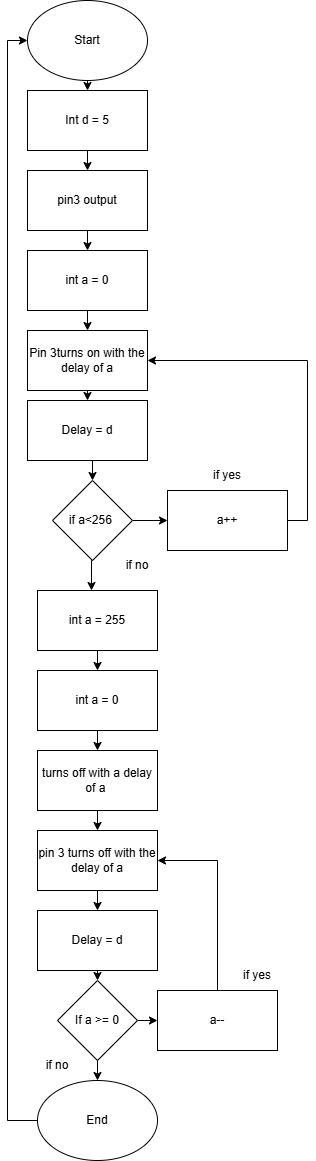

The diagram above was exported from draw.io. Its source (the exported page's mxGraphModel, read from the mxfile embedded in the PNG):
<mxGraphModel dx="431" dy="1886" grid="1" gridSize="10" guides="1" tooltips="1" connect="1" arrows="1" fold="1" page="1" pageScale="1" pageWidth="850" pageHeight="1100" math="0" shadow="0">
  <root>
    <mxCell id="0" />
    <mxCell id="1" parent="0" />
    <mxCell id="w9FXlr0KETtOgASFimwU-3" edge="1" parent="1" source="w9FXlr0KETtOgASFimwU-1" style="edgeStyle=orthogonalEdgeStyle;rounded=0;orthogonalLoop=1;jettySize=auto;html=1;exitX=0.5;exitY=1;exitDx=0;exitDy=0;entryX=0.5;entryY=0;entryDx=0;entryDy=0;" target="w9FXlr0KETtOgASFimwU-2">
      <mxGeometry relative="1" as="geometry" />
    </mxCell>
    <mxCell id="w9FXlr0KETtOgASFimwU-1" parent="1" style="ellipse;whiteSpace=wrap;html=1;" value="Start" vertex="1">
      <mxGeometry height="80" width="120" x="360" y="-70" as="geometry" />
    </mxCell>
    <mxCell id="w9FXlr0KETtOgASFimwU-9" edge="1" parent="1" source="w9FXlr0KETtOgASFimwU-2" style="edgeStyle=orthogonalEdgeStyle;rounded=0;orthogonalLoop=1;jettySize=auto;html=1;exitX=0.5;exitY=1;exitDx=0;exitDy=0;entryX=0.5;entryY=0;entryDx=0;entryDy=0;" target="w9FXlr0KETtOgASFimwU-4">
      <mxGeometry relative="1" as="geometry" />
    </mxCell>
    <mxCell id="w9FXlr0KETtOgASFimwU-2" parent="1" style="rounded=0;whiteSpace=wrap;html=1;" value="Int d = 5" vertex="1">
      <mxGeometry height="60" width="120" x="360" y="20" as="geometry" />
    </mxCell>
    <mxCell id="w9FXlr0KETtOgASFimwU-8" edge="1" parent="1" source="w9FXlr0KETtOgASFimwU-4" style="edgeStyle=orthogonalEdgeStyle;rounded=0;orthogonalLoop=1;jettySize=auto;html=1;exitX=0.5;exitY=1;exitDx=0;exitDy=0;entryX=0.5;entryY=0;entryDx=0;entryDy=0;" target="w9FXlr0KETtOgASFimwU-5">
      <mxGeometry relative="1" as="geometry" />
    </mxCell>
    <mxCell id="w9FXlr0KETtOgASFimwU-4" parent="1" style="rounded=0;whiteSpace=wrap;html=1;" value="pin3 output" vertex="1">
      <mxGeometry height="60" width="120" x="360" y="100" as="geometry" />
    </mxCell>
    <mxCell id="w9FXlr0KETtOgASFimwU-31" edge="1" parent="1" source="w9FXlr0KETtOgASFimwU-5" style="edgeStyle=orthogonalEdgeStyle;rounded=0;orthogonalLoop=1;jettySize=auto;html=1;exitX=0.5;exitY=1;exitDx=0;exitDy=0;entryX=0.5;entryY=0;entryDx=0;entryDy=0;" target="w9FXlr0KETtOgASFimwU-13">
      <mxGeometry relative="1" as="geometry" />
    </mxCell>
    <mxCell id="w9FXlr0KETtOgASFimwU-5" parent="1" style="rounded=0;whiteSpace=wrap;html=1;" value="int a = 0" vertex="1">
      <mxGeometry height="60" width="120" x="360" y="180" as="geometry" />
    </mxCell>
    <mxCell id="w9FXlr0KETtOgASFimwU-14" edge="1" parent="1" source="w9FXlr0KETtOgASFimwU-6" style="edgeStyle=orthogonalEdgeStyle;rounded=0;orthogonalLoop=1;jettySize=auto;html=1;exitX=1;exitY=0.5;exitDx=0;exitDy=0;" target="w9FXlr0KETtOgASFimwU-10">
      <mxGeometry relative="1" as="geometry" />
    </mxCell>
    <mxCell id="w9FXlr0KETtOgASFimwU-6" parent="1" style="rhombus;whiteSpace=wrap;html=1;" value="if a&amp;lt;256&amp;nbsp;" vertex="1">
      <mxGeometry height="80" width="80" x="385" y="410" as="geometry" />
    </mxCell>
    <mxCell id="w9FXlr0KETtOgASFimwU-15" edge="1" parent="1" source="w9FXlr0KETtOgASFimwU-10" style="edgeStyle=orthogonalEdgeStyle;rounded=0;orthogonalLoop=1;jettySize=auto;html=1;exitX=1;exitY=0.5;exitDx=0;exitDy=0;entryX=1;entryY=0.5;entryDx=0;entryDy=0;" target="w9FXlr0KETtOgASFimwU-13">
      <mxGeometry relative="1" as="geometry" />
    </mxCell>
    <mxCell id="w9FXlr0KETtOgASFimwU-10" parent="1" style="rounded=0;whiteSpace=wrap;html=1;" value="a++" vertex="1">
      <mxGeometry height="60" width="120" x="500" y="420" as="geometry" />
    </mxCell>
    <mxCell id="w9FXlr0KETtOgASFimwU-11" parent="1" style="text;html=1;whiteSpace=wrap;strokeColor=none;fillColor=none;align=center;verticalAlign=middle;rounded=0;" value="if yes" vertex="1">
      <mxGeometry height="30" width="60" x="530" y="390" as="geometry" />
    </mxCell>
    <mxCell id="w9FXlr0KETtOgASFimwU-30" edge="1" parent="1" source="w9FXlr0KETtOgASFimwU-13" style="edgeStyle=orthogonalEdgeStyle;rounded=0;orthogonalLoop=1;jettySize=auto;html=1;exitX=0.5;exitY=1;exitDx=0;exitDy=0;entryX=0.5;entryY=0;entryDx=0;entryDy=0;" target="w9FXlr0KETtOgASFimwU-17">
      <mxGeometry relative="1" as="geometry" />
    </mxCell>
    <mxCell id="w9FXlr0KETtOgASFimwU-13" parent="1" style="rounded=0;whiteSpace=wrap;html=1;" value="Pin 3turns on with the delay of a" vertex="1">
      <mxGeometry height="60" width="120" x="360" y="260" as="geometry" />
    </mxCell>
    <mxCell id="w9FXlr0KETtOgASFimwU-18" edge="1" parent="1" source="w9FXlr0KETtOgASFimwU-17" style="edgeStyle=orthogonalEdgeStyle;rounded=0;orthogonalLoop=1;jettySize=auto;html=1;exitX=0.5;exitY=1;exitDx=0;exitDy=0;entryX=0.5;entryY=0;entryDx=0;entryDy=0;" target="w9FXlr0KETtOgASFimwU-6">
      <mxGeometry relative="1" as="geometry" />
    </mxCell>
    <mxCell id="w9FXlr0KETtOgASFimwU-17" parent="1" style="rounded=0;whiteSpace=wrap;html=1;" value="Delay = d" vertex="1">
      <mxGeometry height="60" width="120" x="360" y="330" as="geometry" />
    </mxCell>
    <mxCell id="w9FXlr0KETtOgASFimwU-25" edge="1" parent="1" source="w9FXlr0KETtOgASFimwU-19" style="edgeStyle=orthogonalEdgeStyle;rounded=0;orthogonalLoop=1;jettySize=auto;html=1;exitX=0.5;exitY=1;exitDx=0;exitDy=0;entryX=0.5;entryY=0;entryDx=0;entryDy=0;" target="w9FXlr0KETtOgASFimwU-23">
      <mxGeometry relative="1" as="geometry" />
    </mxCell>
    <mxCell id="w9FXlr0KETtOgASFimwU-19" parent="1" style="rounded=0;whiteSpace=wrap;html=1;" value="int a = 255" vertex="1">
      <mxGeometry height="60" width="120" x="370" y="520" as="geometry" />
    </mxCell>
    <mxCell id="w9FXlr0KETtOgASFimwU-20" parent="1" style="text;html=1;whiteSpace=wrap;strokeColor=none;fillColor=none;align=center;verticalAlign=middle;rounded=0;" value="if no" vertex="1">
      <mxGeometry height="30" width="60" x="440" y="480" as="geometry" />
    </mxCell>
    <mxCell id="w9FXlr0KETtOgASFimwU-21" edge="1" parent="1" source="w9FXlr0KETtOgASFimwU-6" style="edgeStyle=orthogonalEdgeStyle;rounded=0;orthogonalLoop=1;jettySize=auto;html=1;exitX=0.5;exitY=1;exitDx=0;exitDy=0;entryX=0.45;entryY=0;entryDx=0;entryDy=0;entryPerimeter=0;" target="w9FXlr0KETtOgASFimwU-19">
      <mxGeometry relative="1" as="geometry" />
    </mxCell>
    <mxCell id="w9FXlr0KETtOgASFimwU-29" edge="1" parent="1" source="w9FXlr0KETtOgASFimwU-22" style="edgeStyle=orthogonalEdgeStyle;rounded=0;orthogonalLoop=1;jettySize=auto;html=1;exitX=0.5;exitY=1;exitDx=0;exitDy=0;entryX=0.5;entryY=0;entryDx=0;entryDy=0;" target="w9FXlr0KETtOgASFimwU-28">
      <mxGeometry relative="1" as="geometry" />
    </mxCell>
    <mxCell id="w9FXlr0KETtOgASFimwU-22" parent="1" style="rounded=0;whiteSpace=wrap;html=1;" value="turns off with a delay of a&amp;nbsp;" vertex="1">
      <mxGeometry height="60" width="120" x="370" y="680" as="geometry" />
    </mxCell>
    <mxCell id="w9FXlr0KETtOgASFimwU-24" edge="1" parent="1" source="w9FXlr0KETtOgASFimwU-23" style="edgeStyle=orthogonalEdgeStyle;rounded=0;orthogonalLoop=1;jettySize=auto;html=1;exitX=0.5;exitY=1;exitDx=0;exitDy=0;entryX=0.5;entryY=0;entryDx=0;entryDy=0;" target="w9FXlr0KETtOgASFimwU-22">
      <mxGeometry relative="1" as="geometry" />
    </mxCell>
    <mxCell id="w9FXlr0KETtOgASFimwU-23" parent="1" style="rounded=0;whiteSpace=wrap;html=1;" value="int a = 0" vertex="1">
      <mxGeometry height="60" width="120" x="370" y="600" as="geometry" />
    </mxCell>
    <mxCell id="w9FXlr0KETtOgASFimwU-36" edge="1" parent="1" source="w9FXlr0KETtOgASFimwU-26" style="edgeStyle=orthogonalEdgeStyle;rounded=0;orthogonalLoop=1;jettySize=auto;html=1;exitX=1;exitY=0.5;exitDx=0;exitDy=0;entryX=0;entryY=0.5;entryDx=0;entryDy=0;" target="w9FXlr0KETtOgASFimwU-35">
      <mxGeometry relative="1" as="geometry" />
    </mxCell>
    <mxCell id="w9FXlr0KETtOgASFimwU-40" edge="1" parent="1" source="w9FXlr0KETtOgASFimwU-26" style="edgeStyle=orthogonalEdgeStyle;rounded=0;orthogonalLoop=1;jettySize=auto;html=1;exitX=0.5;exitY=1;exitDx=0;exitDy=0;entryX=0.5;entryY=0;entryDx=0;entryDy=0;" target="w9FXlr0KETtOgASFimwU-39">
      <mxGeometry relative="1" as="geometry" />
    </mxCell>
    <mxCell id="w9FXlr0KETtOgASFimwU-26" parent="1" style="rhombus;whiteSpace=wrap;html=1;" value="If a &amp;gt;= 0" vertex="1">
      <mxGeometry height="80" width="80" x="390" y="910" as="geometry" />
    </mxCell>
    <mxCell id="w9FXlr0KETtOgASFimwU-33" edge="1" parent="1" source="w9FXlr0KETtOgASFimwU-28" style="edgeStyle=orthogonalEdgeStyle;rounded=0;orthogonalLoop=1;jettySize=auto;html=1;exitX=0.5;exitY=1;exitDx=0;exitDy=0;entryX=0.5;entryY=0;entryDx=0;entryDy=0;" target="w9FXlr0KETtOgASFimwU-32">
      <mxGeometry relative="1" as="geometry" />
    </mxCell>
    <mxCell id="w9FXlr0KETtOgASFimwU-28" parent="1" style="rounded=0;whiteSpace=wrap;html=1;" value="pin 3 turns off with the delay of a" vertex="1">
      <mxGeometry height="60" width="120" x="370" y="760" as="geometry" />
    </mxCell>
    <mxCell id="w9FXlr0KETtOgASFimwU-34" edge="1" parent="1" source="w9FXlr0KETtOgASFimwU-32" style="edgeStyle=orthogonalEdgeStyle;rounded=0;orthogonalLoop=1;jettySize=auto;html=1;exitX=0.5;exitY=1;exitDx=0;exitDy=0;entryX=0.5;entryY=0;entryDx=0;entryDy=0;" target="w9FXlr0KETtOgASFimwU-26">
      <mxGeometry relative="1" as="geometry" />
    </mxCell>
    <mxCell id="w9FXlr0KETtOgASFimwU-32" parent="1" style="rounded=0;whiteSpace=wrap;html=1;" value="Delay = d" vertex="1">
      <mxGeometry height="60" width="120" x="370" y="840" as="geometry" />
    </mxCell>
    <mxCell id="w9FXlr0KETtOgASFimwU-37" edge="1" parent="1" source="w9FXlr0KETtOgASFimwU-35" style="edgeStyle=orthogonalEdgeStyle;rounded=0;orthogonalLoop=1;jettySize=auto;html=1;exitX=0.5;exitY=0;exitDx=0;exitDy=0;entryX=1;entryY=0.5;entryDx=0;entryDy=0;" target="w9FXlr0KETtOgASFimwU-28">
      <mxGeometry relative="1" as="geometry" />
    </mxCell>
    <mxCell id="w9FXlr0KETtOgASFimwU-35" parent="1" style="rounded=0;whiteSpace=wrap;html=1;" value="a--" vertex="1">
      <mxGeometry height="60" width="120" x="490" y="920" as="geometry" />
    </mxCell>
    <mxCell id="w9FXlr0KETtOgASFimwU-38" parent="1" style="text;html=1;whiteSpace=wrap;strokeColor=none;fillColor=none;align=center;verticalAlign=middle;rounded=0;" value="if yes" vertex="1">
      <mxGeometry height="30" width="60" x="560" y="890" as="geometry" />
    </mxCell>
    <mxCell id="w9FXlr0KETtOgASFimwU-42" edge="1" parent="1" source="w9FXlr0KETtOgASFimwU-39" style="edgeStyle=orthogonalEdgeStyle;rounded=0;orthogonalLoop=1;jettySize=auto;html=1;exitX=0;exitY=0.5;exitDx=0;exitDy=0;entryX=0;entryY=0.5;entryDx=0;entryDy=0;" target="w9FXlr0KETtOgASFimwU-1">
      <mxGeometry relative="1" as="geometry" />
    </mxCell>
    <mxCell id="w9FXlr0KETtOgASFimwU-39" parent="1" style="ellipse;whiteSpace=wrap;html=1;" value="End" vertex="1">
      <mxGeometry height="80" width="120" x="370" y="1010" as="geometry" />
    </mxCell>
    <mxCell id="w9FXlr0KETtOgASFimwU-43" parent="1" style="text;html=1;whiteSpace=wrap;strokeColor=none;fillColor=none;align=center;verticalAlign=middle;rounded=0;" value="if no" vertex="1">
      <mxGeometry height="30" width="60" x="360" y="980" as="geometry" />
    </mxCell>
  </root>
</mxGraphModel>